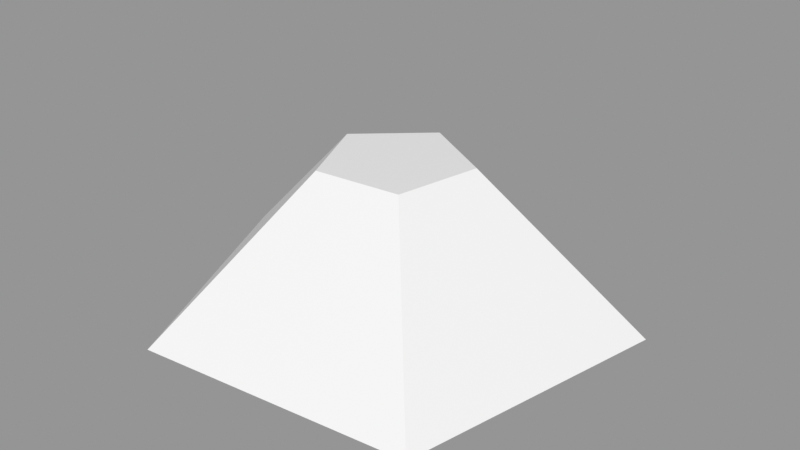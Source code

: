 # Source: Rock_Round_s_2C_05.blend  (saved by Blender 3.0.42; exported with 4.5.12 LTS)
import bpy
from mathutils import Matrix  # noqa: F401  (used for matrix-valued properties, if any)

bpy.ops.wm.read_factory_settings(use_empty=True)
scene = bpy.context.scene
scene.name = 'Scene'

# ---- images (referenced by path relative to the original .blend; pixels are not part of the script)
import os
ASSET_DIR = os.environ.get("B2B_ASSET_DIR", "")  # directory of the original .blend (textures are referenced by path, not embedded)
HERE = os.path.dirname(os.path.abspath(__file__))  # packed textures are extracted next to this script under _unpacked/

def load_image(name, relpath, width, height, colorspace="sRGB"):
    """Load a texture the original file referenced (path relative to the .blend, or extracted next to this script)."""
    p = next((c for c in (os.path.join(HERE, relpath), os.path.join(ASSET_DIR, relpath)) if relpath and os.path.exists(c)), "")
    if p:
        img = bpy.data.images.load(p, check_existing=True)
        img.name = name
    else:  # same state as the original file: an image datablock whose file is absent (Cycles renders it pink)
        img = bpy.data.images.new(name, width, height)
        img.source = "FILE"
        img.filepath = "//" + (relpath or name)
    img.colorspace_settings.name = colorspace
    return img
img_rocks_texture_atlas_1024x1024_png = load_image('Rocks_Texture_Atlas_1024x1024.png', 'Rocks_Texture_Atlas_1024x1024.png', 1024, 1024, 'sRGB')

# ---- materials (node trees are filled in below, after node groups)
mat_rocks_074 = bpy.data.materials.new('Rocks.074')
mat_rocks_074.use_transparent_shadow = False
mat_rocks_074.diffuse_color = (1.0, 1.0, 1.0, 1.0)
mat_rocks_074.roughness = 0.69
mat_rocks_074.specular_intensity = 0.0
mat_material_065 = bpy.data.materials.new('Material.065')
mat_material_065.use_transparent_shadow = False
mat_material_065.roughness = 0.5

# ---- material node trees
mat_rocks_074.use_nodes = True; mat_rocks_074.node_tree.nodes.clear()
_N = mat_rocks_074.node_tree.nodes; _L = mat_rocks_074.node_tree.links
n0 = _N.new('ShaderNodeBsdfPrincipled'); n0.name = 'Principled BSDF'; n0.location = (10, 300)
n0.distribution = 'GGX'
n0.subsurface_method = 'RANDOM_WALK_SKIN'
n0.inputs[2].default_value = 0.69
n0.inputs[3].default_value = 1.45
n0.inputs[4].default_value = 0.0
n0.inputs[13].default_value = 0.0
n1 = _N.new('ShaderNodeOutputMaterial'); n1.name = 'Material Output'; n1.location = (300, 300)
n2 = _N.new('ShaderNodeNormalMap'); n2.name = 'Normal Map'; n2.location = (-300, -300)
n2.label = 'Normal/Map'
n3 = _N.new('ShaderNodeTexImage'); n3.name = 'Image Texture'; n3.location = (-300, 600)
n3.image = img_rocks_texture_atlas_1024x1024_png
_L.new(n0.outputs[0], n1.inputs[0])
_L.new(n2.outputs[0], n0.inputs[5])
_L.new(n3.outputs[0], n0.inputs[0])
n1.is_active_output = True
mat_material_065.use_nodes = True; mat_material_065.node_tree.nodes.clear()
_N = mat_material_065.node_tree.nodes; _L = mat_material_065.node_tree.links
n0 = _N.new('ShaderNodeBsdfPrincipled'); n0.name = 'Principled BSDF'; n0.location = (10, 300)
n0.distribution = 'GGX'
n0.subsurface_method = 'RANDOM_WALK_SKIN'
n0.inputs[3].default_value = 1.45
n0.inputs[27].default_value = (0.0, 0.0, 0.0, 1.0)
n0.inputs[28].default_value = 1.0
n1 = _N.new('ShaderNodeOutputMaterial'); n1.name = 'Material Output'; n1.location = (300, 300)
n2 = _N.new('ShaderNodeNormalMap'); n2.name = 'Normal Map'; n2.location = (-300, -300)
n2.label = 'Normal/Map'
n2.inputs[0].default_value = 0.0
_L.new(n0.outputs[0], n1.inputs[0])
_L.new(n2.outputs[0], n0.inputs[5])
n1.is_active_output = True

# ---- meshes
me_rock_round_s_2c_05_002 = bpy.data.meshes.new('Rock_Round_s_2C_05.002')
me_rock_round_s_2c_05_002.from_pydata([(0.06175, -0.02547, 0.06106), (0.08314, -0.02547, -0.03873), (-0.005164, -0.02547, -0.08991), (-0.08112, -0.02547, -0.02174), (-0.03977, -0.02547, 0.07156), (0.02206, 0.0298, 0.01683), (0.02881, 0.0298, -0.01465), (0.0009503, 0.0298, -0.0308), (-0.02301, 0.0298, -0.009292), (-0.009966, 0.0298, 0.02015)], [], [(0, 5, 9, 4), (3, 8, 7, 2), (1, 6, 5, 0), (4, 9, 8, 3), (2, 7, 6, 1), (5, 6, 7), (9, 5, 7, 8), (1, 0, 4, 3), (2, 1, 3)])
me_rock_round_s_2c_05_002.polygons.foreach_set('use_smooth', [True] * 9)
me_rock_round_s_2c_05_002.polygons.foreach_set('material_index', [1, 1, 1, 1, 1, 1, 1, 1, 1])
_k = set([(0, 1), (0, 4), (0, 5), (1, 2), (1, 6), (2, 3), (2, 7), (3, 4), (3, 8), (4, 9), (5, 6), (5, 9), (6, 7), (7, 8), (8, 9)])
me_rock_round_s_2c_05_002.attributes.new('sharp_edge', 'BOOLEAN', 'EDGE').data.foreach_set('value', [ (min(e.vertices), max(e.vertices)) in _k for e in me_rock_round_s_2c_05_002.edges])
_uv = me_rock_round_s_2c_05_002.uv_layers.new(name='UVMap')
_uv.uv.foreach_set('vector', [14.98, 2.94, 15.23, 2.948, 15.29, 3.012, 15.2, 3.242, 15.56, 3.126, 15.36, 2.974, 15.35, 2.888, 15.56, 2.75, 15.2, 2.635, 15.27, 2.872, 15.23, 2.948, 14.98, 2.94, 15.2, 3.242, 15.29, 3.012, 15.36, 2.974, 15.56, 3.126, 15.56, 2.75, 15.35, 2.888, 15.27, 2.872, 15.2, 2.635, 15.23, 2.948, 15.27, 2.872, 15.35, 2.888, 15.29, 3.012, 15.23, 2.948, 15.35, 2.888, 15.36, 2.974, 3.108, 15.13, 3.227, 15.49, 2.916, 15.72, 2.606, 15.49, 2.724, 15.13, 3.108, 15.13, 2.606, 15.49])
me_rock_round_s_2c_05_002.materials.append(mat_rocks_074)
me_rock_round_s_2c_05_002.materials.append(mat_material_065)
me_rock_round_s_2c_05_002.use_remesh_fix_poles = True
me_rock_round_s_2c_05_002.use_remesh_preserve_attributes = False
me_rock_round_s_2c_05_002.update()
me_rock_round_s_2c_05_002.normals_split_custom_set([tuple(v) for v in zip(*[iter([0.07762, 0.6563, 0.7505, 0.07762, 0.6563, 0.7505, 0.07762, 0.6563, 0.7505, 0.07762, 0.6563, 0.7505, -0.5039, 0.6563, -0.5615, -0.5039, 0.6563, -0.5615, -0.5039, 0.6563, -0.5615, -0.5039, 0.6563, -0.5615, 0.7377, 0.6563, 0.1581, 0.7377, 0.6563, 0.1581, 0.7377, 0.6563, 0.1581, 0.7377, 0.6563, 0.1581, -0.6898, 0.6563, 0.3057, -0.6898, 0.6563, 0.3057, -0.6898, 0.6563, 0.3057, -0.6898, 0.6563, 0.3057, 0.3783, 0.6563, -0.6528, 0.3783, 0.6563, -0.6528, 0.3783, 0.6563, -0.6528, 0.3783, 0.6563, -0.6528, 0.0, 1.0, 6.013e-08, 0.0, 1.0, 0.0, 0.0, 1.0, 6.013e-08, 0.0, 1.0, 9.019e-08, 0.0, 1.0, 6.013e-08, 0.0, 1.0, 6.013e-08, 0.0, 1.0, 9.019e-08, 0.0, -1.0, 1.197e-08, 0.0, -1.0, 1.795e-08, 0.0, -1.0, 1.795e-08, 0.0, -1.0, 1.197e-08, 0.0, -1.0, 0.0, 0.0, -1.0, 1.197e-08, 0.0, -1.0, 1.197e-08])] * 3)])

# ---- objects
ob_rock_round_s_2c_05 = bpy.data.objects.new('Rock_Round_s_2C_05', me_rock_round_s_2c_05_002)

# ---- transforms, parenting, visibility, modifiers, constraints
ob_rock_round_s_2c_05.location = (0.0, 0.0, 0.0)
ob_rock_round_s_2c_05.rotation_euler = (1.571, -0.0, 0.0)
ob_rock_round_s_2c_05.scale = (4.0, 4.0, 4.0)
ob_rock_round_s_2c_05.color = (0.8, 0.8, 0.8, 1.0)

# ---- collection membership
scene.collection.objects.link(ob_rock_round_s_2c_05)

# ---- scene / render settings (as saved in the file)
scene.frame_start = 1; scene.frame_end = 250; scene.frame_set(1)
scene.render.engine = 'BLENDER_EEVEE_NEXT'
scene.cycles.sampling_pattern = 'TABULATED_SOBOL'
scene.cycles.use_light_tree = False
scene.view_settings.view_transform = 'Standard'
bpy.context.view_layer.update()

# ---- added for rendering (the .blend has no active camera and no usable light): camera, sun + grey world if the file has none
cam_auto = bpy.data.cameras.new('AutoCamera')
cam_auto.lens = 50.0
cam_auto.sensor_width = 36.0
cam_auto.clip_end = 1000.0
ob_auto_camera = bpy.data.objects.new('AutoCamera', cam_auto)
scene.collection.objects.link(ob_auto_camera)
ob_auto_camera.location = (0.880704, -1.01531, 0.710002)
ob_auto_camera.rotation_euler = (1.09748, -7.21219e-08, 0.694738)
scene.camera = ob_auto_camera
light_auto_sun = bpy.data.lights.new('AutoSun', 'SUN')
light_auto_sun.energy = 3.0
light_auto_sun.angle = 0.0523599
ob_auto_sun = bpy.data.objects.new('AutoSun', light_auto_sun)
scene.collection.objects.link(ob_auto_sun)
ob_auto_sun.rotation_euler = (0.872665, 0.174533, 0.523599)
if scene.world is None:
    world_auto = bpy.data.worlds.new('AutoWorld')
    world_auto.color = (0.3, 0.3, 0.3)
    scene.world = world_auto
bpy.context.view_layer.update()

